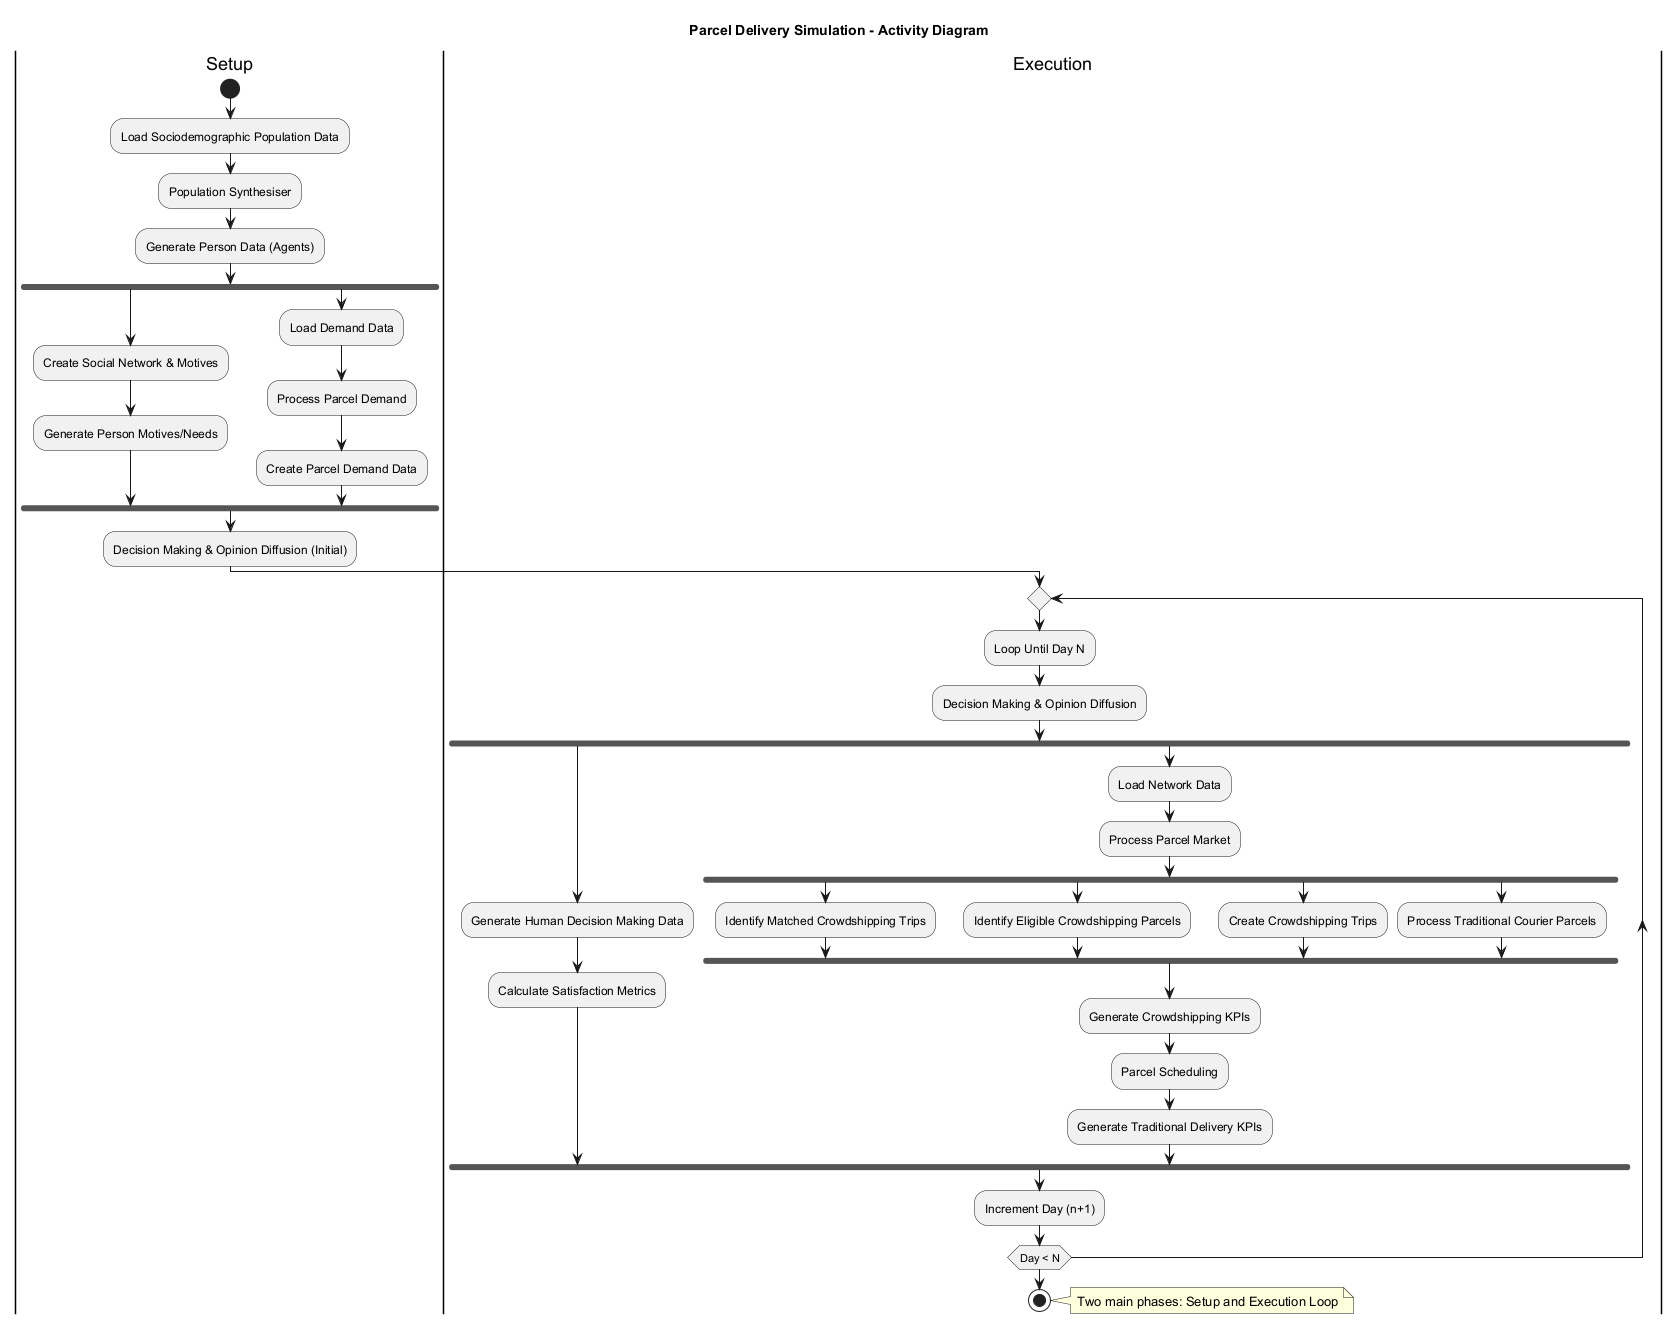

The diagram above was rendered by PlantUML. Its source (embedded in the PNG):
@startuml
title Parcel Delivery Simulation - Activity Diagram

|Setup|
start
:Load Sociodemographic Population Data;
:Population Synthesiser;
:Generate Person Data (Agents);
fork
  :Create Social Network & Motives;
  :Generate Person Motives/Needs;
fork again
  :Load Demand Data;
  :Process Parcel Demand;
  :Create Parcel Demand Data;
end fork
:Decision Making & Opinion Diffusion (Initial);
|Execution|
repeat
  :Loop Until Day N;
  :Decision Making & Opinion Diffusion;
  fork
    :Generate Human Decision Making Data;
    :Calculate Satisfaction Metrics;
  fork again  
    :Load Network Data;
    :Process Parcel Market;
    fork
      :Identify Matched Crowdshipping Trips;
    fork again
      :Identify Eligible Crowdshipping Parcels;
    fork again
      :Create Crowdshipping Trips;
    fork again
      :Process Traditional Courier Parcels;
    end fork
    :Generate Crowdshipping KPIs;
    :Parcel Scheduling;
    :Generate Traditional Delivery KPIs;
  end fork
  :Increment Day (n+1);
repeat while (Day < N)
stop

note right: Two main phases: Setup and Execution Loop
@enduml